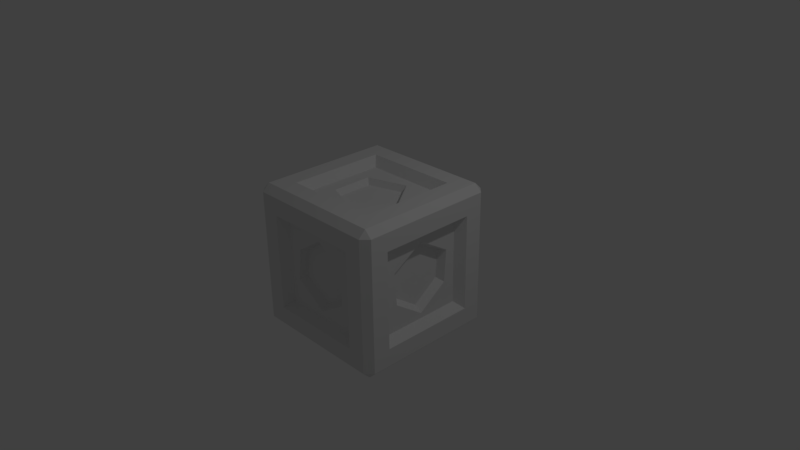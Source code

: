 # Source: ammo.blend  (saved by Blender 2.77.0; exported with 4.5.12 LTS)
import bpy
from mathutils import Matrix  # noqa: F401  (used for matrix-valued properties, if any)

bpy.ops.wm.read_factory_settings(use_empty=True)
scene = bpy.context.scene
scene.name = 'Scene'

# ---- collections
col_collection_1 = bpy.data.collections.new('Collection 1'); scene.collection.children.link(col_collection_1)

# ---- materials (node trees are filled in below, after node groups)
mat_material_001 = bpy.data.materials.new('Material.001')
mat_material_001.alpha_threshold = 0.0
mat_material_001.use_transparent_shadow = False
mat_material_001.roughness = 0.5

# ---- material node trees

# ---- world
world_world = bpy.data.worlds.new('World'); scene.world = world_world
world_world.color = (0.05088, 0.05088, 0.05088)
world_world.use_sun_shadow = False
world_world.sun_shadow_jitter_overblur = 0.0
world_world.cycles.sampling_method = 'MANUAL'

# ---- cameras
cam_camera = bpy.data.cameras.new('Camera')
cam_camera.clip_end = 100.0
cam_camera.lens = 35.0
cam_camera.sensor_width = 32.0
cam_camera.sensor_height = 18.0
cam_camera.ortho_scale = 7.314
cam_camera.dof.focus_distance = 0.0
cam_camera.dof.aperture_fstop = 128.0

# ---- lights
light_lamp = bpy.data.lights.new('Lamp', 'POINT')
light_lamp.transmission_factor = 0.0
light_lamp.cutoff_distance = 30.0
light_lamp.energy = 100.0
light_lamp.shadow_buffer_clip_start = 1.001
light_lamp.shadow_soft_size = 0.1
light_lamp.shadow_maximum_resolution = 0.006
light_lamp.use_absolute_resolution = True

# ---- meshes
me_cube = bpy.data.meshes.new('Cube')
me_cube.from_pydata([(1.0, 0.6607, -0.6607), (0.6607, 0.6607, -1.0), (0.6607, 1.0, -0.6607), (1.0, -0.6607, -0.6607), (0.6607, -1.0, -0.6607), (0.6607, -0.6607, -1.0), (-0.6607, -1.0, -0.6607), (-1.0, -0.6607, -0.6607), (-0.6607, -0.6607, -1.0), (-0.6607, 1.0, -0.6607), (-0.6607, 0.6607, -1.0), (-1.0, 0.6607, -0.6607), (0.6607, 1.0, 0.6607), (0.6607, 0.6607, 1.0), (1.0, 0.6607, 0.6607), (0.6607, -1.0, 0.6607), (1.0, -0.6607, 0.6607), (0.6607, -0.6607, 1.0), (-1.0, -0.6607, 0.6607), (-0.6607, -1.0, 0.6607), (-0.6607, -0.6607, 1.0), (-1.0, 0.6607, 0.6607), (-0.6607, 0.6607, 1.0), (-0.6607, 1.0, 0.6607), (1.0, 0.9033, -0.9033), (1.0, -0.9033, -0.9033), (0.9033, -0.9033, -1.0), (0.9033, 0.9033, -1.0), (-0.9033, 0.9033, -1.0), (-0.9033, 1.0, -0.9033), (0.9033, 1.0, -0.9033), (0.9033, 1.0, 0.9033), (1.0, 0.9033, 0.9033), (0.9033, -1.0, -0.9033), (-0.9033, -1.0, -0.9033), (-0.9033, -0.9033, -1.0), (1.0, -0.9033, 0.9033), (0.9033, -1.0, 0.9033), (-1.0, -0.9033, -0.9033), (-1.0, 0.9033, -0.9033), (-0.9033, -1.0, 0.9033), (-1.0, -0.9033, 0.9033), (-1.0, 0.9033, 0.9033), (-0.9033, 1.0, 0.9033), (0.9033, 0.9033, 1.0), (0.9033, -0.9033, 1.0), (-0.9033, 0.9033, 1.0), (-0.9033, -0.9033, 1.0), (0.867, 0.5728, -0.5728), (0.867, -0.5728, -0.5728), (0.5728, -0.5728, -0.867), (0.5728, 0.5728, -0.867), (-0.5728, 0.5728, -0.867), (-0.5728, 0.867, -0.5728), (0.5728, 0.867, -0.5728), (0.5728, 0.867, 0.5728), (0.867, 0.5728, 0.5728), (0.5728, -0.867, -0.5728), (-0.5728, -0.867, -0.5728), (-0.5728, -0.5728, -0.867), (0.867, -0.5728, 0.5728), (0.5728, -0.867, 0.5728), (-0.867, -0.5728, -0.5728), (-0.867, 0.5728, -0.5728), (-0.5728, -0.867, 0.5728), (-0.867, -0.5728, 0.5728), (-0.867, 0.5728, 0.5728), (-0.5728, 0.867, 0.5728), (0.5728, 0.5728, 0.867), (0.5728, -0.5728, 0.867), (-0.5728, 0.5728, 0.867), (-0.5728, -0.5728, 0.867), (-5.96e-08, -0.867, 0.4979), (0.4349, -0.867, 0.2215), (0.3861, -0.867, -0.2418), (-0.004064, -0.867, -0.4938), (-0.4471, -0.867, -0.2134), (-0.3902, -0.867, 0.2378), (0.3983, 0.867, -0.2499), (0.4471, 0.867, 0.2174), (0.004064, 0.867, 0.4938), (-0.3861, 0.867, 0.2418), (-0.4511, 0.867, -0.2256), (2.98e-08, 0.867, -0.4979), (0.867, -0.4064, -0.2134), (0.867, -0.4389, 0.2296), (0.867, 0.004064, 0.5019), (0.867, 0.4389, 0.2296), (0.867, 0.4064, -0.2134), (0.867, 2.98e-08, -0.5019), (-0.867, 0.443, -0.2337), (-0.867, 0.4023, 0.2134), (-0.867, -0.008128, 0.4979), (-0.867, -0.4105, 0.2134), (-0.867, -0.443, -0.2337), (-0.867, 0.008128, -0.4979), (-0.3861, -0.2703, 0.867), (-0.3942, 0.2825, 0.867), (0.1463, 0.4531, 0.867), (0.4714, 0.002032, 0.867), (0.1422, -0.4613, 0.867), (-0.0001163, -0.7643, 0.4565), (0.3832, -0.7643, 0.2129), (0.3402, -0.7643, -0.1955), (-0.003699, -0.7643, -0.4177), (-0.3942, -0.7643, -0.1705), (-0.344, -0.7643, 0.2272), (0.351, 0.7643, -0.2027), (0.394, 0.7643, 0.2093), (0.003466, 0.7643, 0.4529), (-0.3405, 0.7643, 0.2308), (-0.3978, 0.7643, -0.1812), (-0.0001162, 0.7643, -0.4212), (0.7642, -0.3583, -0.1705), (0.7642, -0.3869, 0.22), (0.7642, 0.003591, 0.4601), (0.7642, 0.3869, 0.22), (0.7642, 0.3583, -0.1705), (0.7642, 8.323e-06, -0.4248), (-0.7644, 0.3905, -0.1884), (-0.7644, 0.3547, 0.2057), (-0.7644, -0.007157, 0.4565), (-0.7644, -0.3618, 0.2057), (-0.7644, -0.3905, -0.1884), (-0.7644, 0.007173, -0.4212), (-0.3405, -0.2382, 0.7819), (-0.3476, 0.249, 0.7819), (0.1289, 0.3995, 0.7819), (0.4155, 0.0018, 0.7819), (0.1253, -0.4066, 0.7819)], [], [(8, 10, 52, 59), (23, 12, 55, 67), (2, 9, 53, 54), (11, 7, 62, 63), (14, 16, 60, 56), (24, 27, 30), (25, 33, 26), (34, 38, 35), (29, 28, 39), (31, 44, 32), (37, 36, 45), (41, 40, 47), (42, 46, 43), (24, 25, 26, 27), (27, 28, 29, 30), (30, 31, 32, 24), (33, 34, 35, 26), (25, 36, 37, 33), (38, 39, 28, 35), (34, 40, 41, 38), (39, 42, 43, 29), (44, 45, 36, 32), (31, 43, 46, 44), (45, 47, 40, 37), (47, 46, 42, 41), (10, 1, 51, 52), (0, 3, 25, 24), (5, 1, 27, 26), (1, 10, 28, 27), (9, 2, 30, 29), (2, 12, 31, 30), (14, 0, 24, 32), (4, 6, 34, 33), (8, 5, 26, 35), (3, 16, 36, 25), (15, 4, 33, 37), (7, 11, 39, 38), (10, 8, 35, 28), (6, 19, 40, 34), (18, 7, 38, 41), (11, 21, 42, 39), (23, 9, 29, 43), (13, 17, 45, 44), (16, 14, 32, 36), (12, 23, 43, 31), (22, 13, 44, 46), (17, 20, 47, 45), (19, 15, 37, 40), (20, 22, 46, 47), (21, 18, 41, 42), (55, 79, 80, 81, 82, 53, 67), (57, 61, 73, 74, 75, 76, 58), (62, 65, 66, 63, 90, 91, 92, 93, 94), (68, 70, 97, 98, 99), (48, 56, 87, 88, 89, 84, 85, 60, 49), (51, 50, 59, 52), (12, 2, 54, 55), (13, 22, 70, 68), (19, 6, 58, 64), (0, 14, 56, 48), (20, 17, 69, 71), (7, 18, 65, 62), (6, 4, 57, 58), (15, 19, 64, 61), (21, 11, 63, 66), (5, 8, 59, 50), (22, 20, 71, 70), (3, 0, 48, 49), (9, 23, 67, 53), (16, 3, 49, 60), (18, 21, 66, 65), (1, 5, 50, 51), (17, 13, 68, 69), (4, 15, 61, 57), (58, 76, 77, 72, 73, 61, 64), (84, 89, 118, 113), (53, 82, 83, 78, 79, 55, 54), (99, 98, 127, 128), (60, 85, 86, 87, 56), (89, 88, 117, 118), (63, 62, 94, 95, 90), (98, 97, 126, 127), (70, 71, 69, 68, 99, 100, 96, 97), (88, 87, 116, 117), (102, 101, 106, 105, 104, 103), (108, 107, 112, 111, 110, 109), (116, 115, 114, 113, 118, 117), (119, 124, 123, 122, 121, 120), (126, 125, 129, 128, 127), (79, 78, 107, 108), (100, 99, 128, 129), (80, 79, 108, 109), (96, 100, 129, 125), (81, 80, 109, 110), (91, 90, 119, 120), (82, 81, 110, 111), (92, 91, 120, 121), (83, 82, 111, 112), (93, 92, 121, 122), (78, 83, 112, 107), (73, 72, 101, 102), (94, 93, 122, 123), (74, 73, 102, 103), (95, 94, 123, 124), (75, 74, 103, 104), (90, 95, 124, 119), (85, 84, 113, 114), (76, 75, 104, 105), (86, 85, 114, 115), (77, 76, 105, 106), (87, 86, 115, 116), (72, 77, 106, 101), (97, 96, 125, 126)])
_uv = me_cube.uv_layers.new(name='UVMap')
_uv.uv.foreach_set('vector', [0.2643, 0.5742, 0.05748, 0.5046, 0.08047, 0.4837, 0.2655, 0.547, 0.06285, 0.1384, 0.2359, 0.171, 0.2197, 0.1869, 0.08731, 0.1628, 0.2412, 0.3168, 0.06299, 0.3518, 0.08462, 0.3237, 0.2225, 0.3023, 0.04186, 0.6058, 0.2244, 0.6475, 0.2077, 0.6632, 0.06873, 0.6336, 0.3067, 0.1697, 0.4948, 0.1235, 0.4707, 0.1556, 0.326, 0.1842, 0.2844, 0.3397, 0.2764, 0.3558, 0.2685, 0.3398, 0.5373, 0.5633, 0.5137, 0.5698, 0.5151, 0.5456, 0.2684, 0.6266, 0.2526, 0.6266, 0.2606, 0.6105, 0.0237, 0.3987, 0.02259, 0.4229, 0.0002851, 0.4055, 0.2636, 0.1492, 0.2711, 0.1323, 0.2798, 0.1486, 0.5081, 0.8774, 0.5328, 0.8844, 0.5093, 0.9014, 0.2533, 0.818, 0.2695, 0.8175, 0.2619, 0.8343, 0.0002851, 0.08501, 0.02356, 0.06764, 0.025, 0.09167, 0.2844, 0.3397, 0.5337, 0.4168, 0.5262, 0.4392, 0.2764, 0.3558, 0.2764, 0.3558, 0.02259, 0.4229, 0.0237, 0.3987, 0.2685, 0.3398, 0.2685, 0.3398, 0.2636, 0.1492, 0.2798, 0.1486, 0.2844, 0.3397, 0.5137, 0.5698, 0.2684, 0.6266, 0.2606, 0.6105, 0.5151, 0.5456, 0.5373, 0.5633, 0.5328, 0.8844, 0.5081, 0.8774, 0.5137, 0.5698, 0.2526, 0.6266, 0.0002851, 0.5516, 0.007604, 0.5289, 0.2606, 0.6105, 0.2684, 0.6266, 0.2695, 0.8175, 0.2533, 0.818, 0.2526, 0.6266, 0.0002851, 0.4055, 0.0002851, 0.08501, 0.025, 0.09167, 0.0237, 0.3987, 0.2711, 0.1323, 0.5292, 0.047, 0.5364, 0.07009, 0.2798, 0.1486, 0.2636, 0.1492, 0.025, 0.09167, 0.02356, 0.06764, 0.2711, 0.1323, 0.5093, 0.9014, 0.2619, 0.8343, 0.2695, 0.8175, 0.5081, 0.8774, 0.2619, 0.8343, 0.007563, 0.9202, 0.0002862, 0.8975, 0.2533, 0.818, 0.07506, 0.4539, 0.2728, 0.3921, 0.2716, 0.4192, 0.0947, 0.4729, 0.3127, 0.3189, 0.4926, 0.3626, 0.5337, 0.4168, 0.2844, 0.3397, 0.4768, 0.4627, 0.2728, 0.3921, 0.2764, 0.3558, 0.5262, 0.4392, 0.2728, 0.3921, 0.07506, 0.4539, 0.02259, 0.4229, 0.2764, 0.3558, 0.06299, 0.3518, 0.2412, 0.3168, 0.2685, 0.3398, 0.0237, 0.3987, 0.2412, 0.3168, 0.2359, 0.171, 0.2636, 0.1492, 0.2685, 0.3398, 0.3067, 0.1697, 0.3127, 0.3189, 0.2844, 0.3397, 0.2798, 0.1486, 0.4737, 0.6166, 0.2952, 0.6498, 0.2684, 0.6266, 0.5137, 0.5698, 0.2643, 0.5742, 0.4629, 0.514, 0.5151, 0.5456, 0.2606, 0.6105, 0.4926, 0.3626, 0.4948, 0.1235, 0.5364, 0.07009, 0.5337, 0.4168, 0.4709, 0.8304, 0.4737, 0.6166, 0.5137, 0.5698, 0.5081, 0.8774, 0.2244, 0.6475, 0.04186, 0.6058, 0.0002851, 0.5516, 0.2526, 0.6266, 0.05748, 0.5046, 0.2643, 0.5742, 0.2606, 0.6105, 0.007604, 0.5289, 0.2952, 0.6498, 0.2978, 0.7959, 0.2695, 0.8175, 0.2684, 0.6266, 0.2265, 0.7966, 0.2244, 0.6475, 0.2526, 0.6266, 0.2533, 0.818, 0.04186, 0.6058, 0.04138, 0.8443, 0.0002862, 0.8975, 0.0002851, 0.5516, 0.06285, 0.1384, 0.06299, 0.3518, 0.0237, 0.3987, 0.025, 0.09167, 0.2723, 0.09565, 0.472, 0.01853, 0.5292, 0.047, 0.2711, 0.1323, 0.4948, 0.1235, 0.3067, 0.1697, 0.2798, 0.1486, 0.5364, 0.07009, 0.2359, 0.171, 0.06285, 0.1384, 0.025, 0.09167, 0.2636, 0.1492, 0.06929, 0.04145, 0.2723, 0.09565, 0.2711, 0.1323, 0.02356, 0.06764, 0.4632, 0.9272, 0.2607, 0.8709, 0.2619, 0.8343, 0.5093, 0.9014, 0.2978, 0.7959, 0.4709, 0.8304, 0.5081, 0.8774, 0.2695, 0.8175, 0.2607, 0.8709, 0.06385, 0.948, 0.007563, 0.9202, 0.2619, 0.8343, 0.04138, 0.8443, 0.2265, 0.7966, 0.2533, 0.818, 0.0002862, 0.8975, 0.8152, 0.6481, 0.7939, 0.7015, 0.7321, 0.7043, 0.6644, 0.6761, 0.6566, 0.7654, 0.6355, 0.8177, 0.6373, 0.6244, 0.9955, 0.6244, 0.9952, 0.8168, 0.9718, 0.7642, 0.9679, 0.6759, 0.8989, 0.7045, 0.8371, 0.7018, 0.8158, 0.6473, 0.5653, 0.3811, 0.537, 0.1916, 0.7518, 0.1916, 0.7193, 0.3824, 0.7063, 0.3332, 0.716, 0.2476, 0.6424, 0.2649, 0.5696, 0.2454, 0.5791, 0.329, 0.7964, 1.002, 0.6355, 1.002, 0.6606, 0.9616, 0.7365, 0.9855, 0.7821, 0.9222, 0.7542, 0.0002851, 0.7248, 0.1891, 0.7107, 0.1363, 0.7208, 0.05385, 0.6479, 0.07353, 0.5728, 0.05641, 0.5843, 0.1413, 0.571, 0.1911, 0.537, 0.0002851, 0.9578, 1.002, 0.7969, 1.002, 0.7969, 0.8415, 0.9578, 0.8415, 0.2359, 0.171, 0.2412, 0.3168, 0.2225, 0.3023, 0.2197, 0.1869, 0.2723, 0.09565, 0.06929, 0.04145, 0.08997, 0.01992, 0.2715, 0.06849, 0.2978, 0.7959, 0.2952, 0.6498, 0.3136, 0.6645, 0.3143, 0.7801, 0.3127, 0.3189, 0.3067, 0.1697, 0.326, 0.1842, 0.3293, 0.3033, 0.2607, 0.8709, 0.4632, 0.9272, 0.4423, 0.9485, 0.2614, 0.8979, 0.2244, 0.6475, 0.2265, 0.7966, 0.2073, 0.7821, 0.2077, 0.6632, 0.2952, 0.6498, 0.4737, 0.6166, 0.4516, 0.6445, 0.3136, 0.6645, 0.4709, 0.8304, 0.2978, 0.7959, 0.3143, 0.7801, 0.4468, 0.8056, 0.04138, 0.8443, 0.04186, 0.6058, 0.06873, 0.6336, 0.06514, 0.8123, 0.4629, 0.514, 0.2643, 0.5742, 0.2655, 0.547, 0.4434, 0.4947, 0.06385, 0.948, 0.2607, 0.8709, 0.2614, 0.8979, 0.08529, 0.9659, 0.4926, 0.3626, 0.3127, 0.3189, 0.3293, 0.3033, 0.4659, 0.3348, 0.06299, 0.3518, 0.06285, 0.1384, 0.08731, 0.1628, 0.08462, 0.3237, 0.4948, 0.1235, 0.4926, 0.3626, 0.4659, 0.3348, 0.4707, 0.1556, 0.2265, 0.7966, 0.04138, 0.8443, 0.06514, 0.8123, 0.2073, 0.7821, 0.2728, 0.3921, 0.4768, 0.4627, 0.454, 0.4832, 0.2716, 0.4192, 0.472, 0.01853, 0.2723, 0.09565, 0.2715, 0.06849, 0.4504, 0.0002851, 0.4737, 0.6166, 0.4709, 0.8304, 0.4468, 0.8056, 0.4516, 0.6445, 0.8158, 0.6473, 0.8371, 0.7018, 0.8428, 0.788, 0.9113, 0.7608, 0.9718, 0.7642, 0.9952, 0.8168, 0.8158, 0.8402, 0.8376, 0.3812, 0.869, 0.3093, 0.8799, 0.3268, 0.8577, 0.3823, 0.6355, 0.8177, 0.6566, 0.7654, 0.7193, 0.7616, 0.7894, 0.7904, 0.7939, 0.7015, 0.8152, 0.6481, 0.8152, 0.8409, 0.7944, 0.4786, 0.8227, 0.5632, 0.8058, 0.5572, 0.7831, 0.494, 0.571, 0.1911, 0.5843, 0.1413, 0.6493, 0.1268, 0.7107, 0.1363, 0.7248, 0.1891, 0.869, 0.3093, 0.9479, 0.3123, 0.9405, 0.3312, 0.8799, 0.3268, 0.7193, 0.3824, 0.5653, 0.3811, 0.5791, 0.329, 0.6423, 0.3186, 0.7063, 0.3332, 0.8227, 0.5632, 0.7531, 0.616, 0.7531, 0.599, 0.8058, 0.5572, 0.6355, 1.002, 0.6355, 0.8415, 0.7964, 0.8415, 0.7964, 1.002, 0.7821, 0.9222, 0.7359, 0.8571, 0.6617, 0.884, 0.6606, 0.9616, 0.9479, 0.3123, 0.992, 0.3706, 0.9726, 0.3751, 0.9405, 0.3312, 0.9441, 0.585, 0.8862, 0.5833, 0.8652, 0.5322, 0.888, 0.4829, 0.9502, 0.4843, 0.972, 0.5364, 0.8939, 0.1398, 0.8686, 0.08924, 0.8944, 0.03815, 0.9571, 0.0395, 0.977, 0.09202, 0.9526, 0.1411, 0.9726, 0.3751, 0.9448, 0.4259, 0.8852, 0.4277, 0.8577, 0.3823, 0.8799, 0.3268, 0.9405, 0.3312, 0.8584, 0.2443, 0.8863, 0.1904, 0.9494, 0.1919, 0.974, 0.2398, 0.9494, 0.2906, 0.8914, 0.2865, 0.7531, 0.599, 0.7013, 0.5576, 0.7162, 0.4922, 0.7831, 0.494, 0.8058, 0.5572, 0.8809, 0.1546, 0.8485, 0.08625, 0.8686, 0.08924, 0.8939, 0.1398, 0.7056, 0.4786, 0.7944, 0.4786, 0.7831, 0.494, 0.7162, 0.4922, 0.9635, 0.1589, 0.8809, 0.1546, 0.8939, 0.1398, 0.9526, 0.1411, 0.6837, 0.5638, 0.7056, 0.4786, 0.7162, 0.4922, 0.7013, 0.5576, 0.9959, 0.09011, 0.9635, 0.1589, 0.9526, 0.1411, 0.977, 0.09202, 0.8799, 0.3015, 0.8376, 0.243, 0.8584, 0.2443, 0.8914, 0.2865, 0.9664, 0.02075, 0.9959, 0.09011, 0.977, 0.09202, 0.9571, 0.0395, 0.9599, 0.3087, 0.8799, 0.3015, 0.8914, 0.2865, 0.9494, 0.2906, 0.8841, 0.02075, 0.9664, 0.02075, 0.9571, 0.0395, 0.8944, 0.03815, 0.9929, 0.2363, 0.9599, 0.3087, 0.9494, 0.2906, 0.974, 0.2398, 0.8485, 0.08625, 0.8841, 0.02075, 0.8944, 0.03815, 0.8686, 0.08924, 0.9561, 0.6005, 0.8743, 0.6005, 0.8862, 0.5833, 0.9441, 0.585, 0.9578, 0.173, 0.9929, 0.2363, 0.974, 0.2398, 0.9494, 0.1919, 0.9922, 0.5347, 0.9561, 0.6005, 0.9441, 0.585, 0.972, 0.5364, 0.876, 0.173, 0.9578, 0.173, 0.9494, 0.1919, 0.8863, 0.1904, 0.9615, 0.4675, 0.9922, 0.5347, 0.972, 0.5364, 0.9502, 0.4843, 0.8376, 0.243, 0.876, 0.173, 0.8863, 0.1904, 0.8584, 0.2443, 0.8734, 0.4432, 0.8376, 0.3812, 0.8577, 0.3823, 0.8852, 0.4277, 0.8798, 0.4638, 0.9615, 0.4675, 0.9502, 0.4843, 0.888, 0.4829, 0.9554, 0.4432, 0.8734, 0.4432, 0.8852, 0.4277, 0.9448, 0.4259, 0.8464, 0.5289, 0.8798, 0.4638, 0.888, 0.4829, 0.8652, 0.5322, 0.992, 0.3706, 0.9554, 0.4432, 0.9448, 0.4259, 0.9726, 0.3751, 0.8743, 0.6005, 0.8464, 0.5289, 0.8652, 0.5322, 0.8862, 0.5833, 0.7531, 0.616, 0.6837, 0.5638, 0.7013, 0.5576, 0.7531, 0.599])
me_cube.materials.append(mat_material_001)
me_cube.use_remesh_preserve_volume = False
me_cube.use_remesh_preserve_attributes = False
me_cube.use_mirror_vertex_groups = False
me_cube.update()

# ---- objects
ob_cube = bpy.data.objects.new('Cube', me_cube)
ob_lamp = bpy.data.objects.new('Lamp', light_lamp)
ob_camera = bpy.data.objects.new('Camera', cam_camera)

# ---- transforms, parenting, visibility, modifiers, constraints
ob_cube.location = (0.0, 0.0, 0.0)
ob_cube.lock_rotations_4d = False
ob_cube.empty_display_type = 'ARROWS'
ob_cube.lineart.crease_threshold = 0.0
ob_lamp.location = (4.076, 1.005, 5.904)
ob_lamp.rotation_euler = (0.6503, 0.05522, 1.866)
ob_lamp.lock_rotations_4d = False
ob_lamp.empty_display_type = 'ARROWS'
ob_lamp.color = (0.0, 0.0, 0.0, 0.0)
ob_lamp.lineart.crease_threshold = 0.0
ob_camera.location = (7.481, -6.508, 5.344)
ob_camera.rotation_euler = (1.109, 0.01082, 0.8149)
ob_camera.lock_rotations_4d = False
ob_camera.empty_display_type = 'ARROWS'
ob_camera.color = (0.0, 0.0, 0.0, 0.0)
ob_camera.display_type = 'WIRE'
ob_camera.lineart.crease_threshold = 0.0

# ---- collection membership
col_collection_1.objects.link(ob_cube)
col_collection_1.objects.link(ob_lamp)
col_collection_1.objects.link(ob_camera)

# ---- scene / render settings (as saved in the file)
scene.camera = ob_camera
scene.frame_start = 1; scene.frame_end = 250; scene.frame_set(1)
scene.render.engine = 'BLENDER_EEVEE_NEXT'
scene.render.resolution_percentage = 50
scene.render.dither_intensity = 0.0
scene.cycles.use_denoising = False
scene.cycles.samples = 128
scene.cycles.sampling_pattern = 'TABULATED_SOBOL'
scene.cycles.light_sampling_threshold = 0.0
scene.cycles.use_adaptive_sampling = False
scene.cycles.use_light_tree = False
scene.cycles.blur_glossy = 0.0
scene.cycles.sample_clamp_indirect = 0.0
scene.view_settings.view_transform = 'Standard'
bpy.context.view_layer.update()
